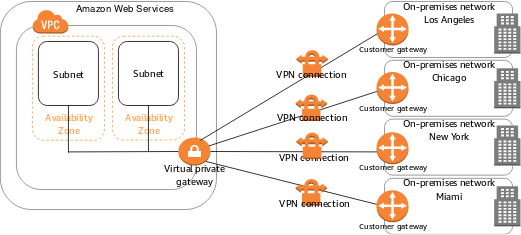

The diagram above was exported from draw.io. Its source (the exported page's mxGraphModel, read from the mxfile embedded in the PNG):
<mxGraphModel dx="2926" dy="982" grid="1" gridSize="10" guides="1" tooltips="1" connect="1" arrows="1" fold="1" page="1" pageScale="1" pageWidth="827" pageHeight="1169" math="0" shadow="0">
  <root>
    <mxCell id="0" />
    <mxCell id="1" parent="0" />
    <mxCell id="x-6EVLpbrBiMkBA4FWFt-1" value="" style="rounded=1;whiteSpace=wrap;html=1;strokeColor=#808080;" parent="1" vertex="1">
      <mxGeometry x="20" y="20" width="270" height="260" as="geometry" />
    </mxCell>
    <mxCell id="x-6EVLpbrBiMkBA4FWFt-2" value="" style="rounded=1;whiteSpace=wrap;html=1;strokeColor=#808080;" parent="1" vertex="1">
      <mxGeometry x="40" y="50" width="225" height="205" as="geometry" />
    </mxCell>
    <mxCell id="x-6EVLpbrBiMkBA4FWFt-3" value="" style="rounded=1;whiteSpace=wrap;html=1;strokeColor=#808080;" parent="1" vertex="1">
      <mxGeometry x="500" y="167" width="160" height="70" as="geometry" />
    </mxCell>
    <mxCell id="x-6EVLpbrBiMkBA4FWFt-4" value="" style="outlineConnect=0;dashed=0;verticalLabelPosition=bottom;verticalAlign=top;align=center;html=1;shape=mxgraph.aws3.virtual_private_cloud;fillColor=#F58534;gradientColor=none;" parent="1" vertex="1">
      <mxGeometry x="60" y="30" width="45" height="30" as="geometry" />
    </mxCell>
    <mxCell id="x-6EVLpbrBiMkBA4FWFt-6" value="&lt;font face=&quot;Amazon Ember&quot;&gt;Virtual private gateway&lt;/font&gt;" style="text;html=1;strokeColor=none;fillColor=none;align=center;verticalAlign=middle;whiteSpace=wrap;rounded=0;" parent="1" vertex="1">
      <mxGeometry x="217" y="227" width="90" height="20" as="geometry" />
    </mxCell>
    <mxCell id="x-6EVLpbrBiMkBA4FWFt-7" value="&lt;font face=&quot;Amazon Ember&quot;&gt;VPN connection&lt;/font&gt;" style="text;html=1;strokeColor=none;fillColor=none;align=center;verticalAlign=middle;whiteSpace=wrap;rounded=0;" parent="1" vertex="1">
      <mxGeometry x="366.5" y="213" width="90" height="20" as="geometry" />
    </mxCell>
    <mxCell id="x-6EVLpbrBiMkBA4FWFt-9" value="" style="outlineConnect=0;dashed=0;verticalLabelPosition=bottom;verticalAlign=top;align=center;html=1;shape=mxgraph.aws3.vpn_gateway;fillColor=#F58534;gradientColor=none;" parent="1" vertex="1">
      <mxGeometry x="242.5" y="190" width="40" height="35" as="geometry" />
    </mxCell>
    <mxCell id="x-6EVLpbrBiMkBA4FWFt-10" value="" style="endArrow=none;html=1;exitX=1;exitY=0.5;exitDx=0;exitDy=0;exitPerimeter=0;" parent="1" source="x-6EVLpbrBiMkBA4FWFt-9" edge="1">
      <mxGeometry width="50" height="50" relative="1" as="geometry">
        <mxPoint x="310" y="200" as="sourcePoint" />
        <mxPoint x="500" y="208" as="targetPoint" />
      </mxGeometry>
    </mxCell>
    <mxCell id="x-6EVLpbrBiMkBA4FWFt-11" value="" style="outlineConnect=0;dashed=0;verticalLabelPosition=bottom;verticalAlign=top;align=center;html=1;shape=mxgraph.aws3.vpn_connection;fillColor=#F58534;gradientColor=none;" parent="1" vertex="1">
      <mxGeometry x="390" y="183" width="39" height="34" as="geometry" />
    </mxCell>
    <mxCell id="x-6EVLpbrBiMkBA4FWFt-13" value="Amazon Web Services" style="text;html=1;strokeColor=none;fillColor=none;align=center;verticalAlign=middle;whiteSpace=wrap;rounded=0;" parent="1" vertex="1">
      <mxGeometry x="110" y="20" width="130" height="20" as="geometry" />
    </mxCell>
    <mxCell id="x-6EVLpbrBiMkBA4FWFt-15" value="" style="rounded=1;whiteSpace=wrap;html=1;strokeColor=#ff9933;dashed=1;" parent="1" vertex="1">
      <mxGeometry x="60" y="63.5" width="90" height="130" as="geometry" />
    </mxCell>
    <mxCell id="x-6EVLpbrBiMkBA4FWFt-16" value="" style="rounded=1;whiteSpace=wrap;html=1;strokeColor=#ff9933;dashed=1;" parent="1" vertex="1">
      <mxGeometry x="160" y="63.5" width="90" height="129.5" as="geometry" />
    </mxCell>
    <mxCell id="x-6EVLpbrBiMkBA4FWFt-17" value="&lt;font face=&quot;Amazon Ember&quot; color=&quot;#ff9933&quot;&gt;Availability Zone&lt;/font&gt;" style="text;html=1;strokeColor=none;fillColor=none;align=center;verticalAlign=middle;whiteSpace=wrap;rounded=0;" parent="1" vertex="1">
      <mxGeometry x="60" y="163" width="90" height="20" as="geometry" />
    </mxCell>
    <mxCell id="x-6EVLpbrBiMkBA4FWFt-18" value="&lt;font face=&quot;Amazon Ember&quot; color=&quot;#ff9933&quot;&gt;Availability Zone&lt;/font&gt;" style="text;html=1;strokeColor=none;fillColor=none;align=center;verticalAlign=middle;whiteSpace=wrap;rounded=0;" parent="1" vertex="1">
      <mxGeometry x="160" y="163" width="90" height="20" as="geometry" />
    </mxCell>
    <mxCell id="x-6EVLpbrBiMkBA4FWFt-19" value="" style="endArrow=none;html=1;" parent="1" edge="1">
      <mxGeometry width="50" height="50" relative="1" as="geometry">
        <mxPoint x="105" y="209" as="sourcePoint" />
        <mxPoint x="105" y="149" as="targetPoint" />
      </mxGeometry>
    </mxCell>
    <mxCell id="x-6EVLpbrBiMkBA4FWFt-20" value="" style="endArrow=none;html=1;" parent="1" edge="1">
      <mxGeometry width="50" height="50" relative="1" as="geometry">
        <mxPoint x="205" y="208" as="sourcePoint" />
        <mxPoint x="205" y="148" as="targetPoint" />
      </mxGeometry>
    </mxCell>
    <mxCell id="x-6EVLpbrBiMkBA4FWFt-21" value="" style="endArrow=none;html=1;entryX=0;entryY=0.5;entryDx=0;entryDy=0;entryPerimeter=0;" parent="1" target="x-6EVLpbrBiMkBA4FWFt-9" edge="1">
      <mxGeometry width="50" height="50" relative="1" as="geometry">
        <mxPoint x="105" y="208" as="sourcePoint" />
        <mxPoint x="225" y="220" as="targetPoint" />
      </mxGeometry>
    </mxCell>
    <mxCell id="x-6EVLpbrBiMkBA4FWFt-22" value="Subnet" style="rounded=1;whiteSpace=wrap;html=1;strokeColor=#000000;fontFamily=Amazon Ember;" parent="1" vertex="1">
      <mxGeometry x="67.5" y="70" width="75" height="80" as="geometry" />
    </mxCell>
    <mxCell id="x-6EVLpbrBiMkBA4FWFt-23" value="&lt;font face=&quot;Amazon Ember&quot;&gt;Subnet&lt;/font&gt;" style="rounded=1;whiteSpace=wrap;html=1;strokeColor=#000000;" parent="1" vertex="1">
      <mxGeometry x="167.5" y="70" width="75" height="80" as="geometry" />
    </mxCell>
    <mxCell id="x-6EVLpbrBiMkBA4FWFt-26" value="" style="rounded=1;whiteSpace=wrap;html=1;strokeColor=#808080;" parent="1" vertex="1">
      <mxGeometry x="500" y="93.5" width="160" height="70" as="geometry" />
    </mxCell>
    <mxCell id="x-6EVLpbrBiMkBA4FWFt-27" value="" style="rounded=1;whiteSpace=wrap;html=1;strokeColor=#808080;" parent="1" vertex="1">
      <mxGeometry x="500" y="20" width="160" height="70" as="geometry" />
    </mxCell>
    <mxCell id="x-6EVLpbrBiMkBA4FWFt-28" value="" style="rounded=1;whiteSpace=wrap;html=1;strokeColor=#808080;" parent="1" vertex="1">
      <mxGeometry x="500" y="241" width="160" height="70" as="geometry" />
    </mxCell>
    <mxCell id="x-6EVLpbrBiMkBA4FWFt-29" value="" style="endArrow=none;html=1;exitX=1;exitY=0.5;exitDx=0;exitDy=0;exitPerimeter=0;entryX=0;entryY=0.5;entryDx=0;entryDy=0;" parent="1" target="x-6EVLpbrBiMkBA4FWFt-27" edge="1">
      <mxGeometry width="50" height="50" relative="1" as="geometry">
        <mxPoint x="270" y="193.5" as="sourcePoint" />
        <mxPoint x="487.5" y="194" as="targetPoint" />
      </mxGeometry>
    </mxCell>
    <mxCell id="x-6EVLpbrBiMkBA4FWFt-30" value="" style="endArrow=none;html=1;exitX=1;exitY=0.5;exitDx=0;exitDy=0;exitPerimeter=0;" parent="1" edge="1">
      <mxGeometry width="50" height="50" relative="1" as="geometry">
        <mxPoint x="280.5" y="200.5" as="sourcePoint" />
        <mxPoint x="498" y="130" as="targetPoint" />
      </mxGeometry>
    </mxCell>
    <mxCell id="x-6EVLpbrBiMkBA4FWFt-33" value="" style="endArrow=none;html=1;exitX=0.855;exitY=0.855;exitDx=0;exitDy=0;exitPerimeter=0;" parent="1" source="x-6EVLpbrBiMkBA4FWFt-9" edge="1">
      <mxGeometry width="50" height="50" relative="1" as="geometry">
        <mxPoint x="282.5" y="275.5" as="sourcePoint" />
        <mxPoint x="500" y="276" as="targetPoint" />
      </mxGeometry>
    </mxCell>
    <mxCell id="x-6EVLpbrBiMkBA4FWFt-34" value="" style="outlineConnect=0;dashed=0;verticalLabelPosition=bottom;verticalAlign=top;align=center;html=1;shape=mxgraph.aws3.vpn_connection;fillColor=#F58534;gradientColor=none;" parent="1" vertex="1">
      <mxGeometry x="390" y="80" width="39" height="34" as="geometry" />
    </mxCell>
    <mxCell id="x-6EVLpbrBiMkBA4FWFt-37" value="" style="outlineConnect=0;dashed=0;verticalLabelPosition=bottom;verticalAlign=top;align=center;html=1;shape=mxgraph.aws3.vpn_connection;fillColor=#F58534;gradientColor=none;" parent="1" vertex="1">
      <mxGeometry x="389" y="135.5" width="39" height="34" as="geometry" />
    </mxCell>
    <mxCell id="x-6EVLpbrBiMkBA4FWFt-38" value="" style="outlineConnect=0;dashed=0;verticalLabelPosition=bottom;verticalAlign=top;align=center;html=1;shape=mxgraph.aws3.vpn_connection;fillColor=#F58534;gradientColor=none;" parent="1" vertex="1">
      <mxGeometry x="389" y="241" width="39" height="34" as="geometry" />
    </mxCell>
    <mxCell id="x-6EVLpbrBiMkBA4FWFt-39" value="&lt;font face=&quot;Amazon Ember&quot;&gt;VPN connection&lt;/font&gt;" style="text;html=1;strokeColor=none;fillColor=none;align=center;verticalAlign=middle;whiteSpace=wrap;rounded=0;" parent="1" vertex="1">
      <mxGeometry x="364.5" y="163.5" width="90" height="20" as="geometry" />
    </mxCell>
    <mxCell id="x-6EVLpbrBiMkBA4FWFt-40" value="&lt;font face=&quot;Amazon Ember&quot;&gt;VPN connection&lt;/font&gt;" style="text;html=1;strokeColor=none;fillColor=none;align=center;verticalAlign=middle;whiteSpace=wrap;rounded=0;" parent="1" vertex="1">
      <mxGeometry x="363.5" y="110" width="90" height="20" as="geometry" />
    </mxCell>
    <mxCell id="x-6EVLpbrBiMkBA4FWFt-41" value="&lt;font face=&quot;Amazon Ember&quot;&gt;VPN connection&lt;/font&gt;" style="text;html=1;strokeColor=none;fillColor=none;align=center;verticalAlign=middle;whiteSpace=wrap;rounded=0;" parent="1" vertex="1">
      <mxGeometry x="367" y="271" width="90" height="20" as="geometry" />
    </mxCell>
    <mxCell id="x-6EVLpbrBiMkBA4FWFt-42" value="" style="outlineConnect=0;dashed=0;verticalLabelPosition=bottom;verticalAlign=top;align=center;html=1;shape=mxgraph.aws3.customer_gateway;fillColor=#F58534;gradientColor=none;" parent="1" vertex="1">
      <mxGeometry x="490" y="35" width="40" height="40" as="geometry" />
    </mxCell>
    <mxCell id="x-6EVLpbrBiMkBA4FWFt-43" value="" style="outlineConnect=0;dashed=0;verticalLabelPosition=bottom;verticalAlign=top;align=center;html=1;shape=mxgraph.aws3.customer_gateway;fillColor=#F58534;gradientColor=none;" parent="1" vertex="1">
      <mxGeometry x="490" y="108.25" width="40" height="40" as="geometry" />
    </mxCell>
    <mxCell id="x-6EVLpbrBiMkBA4FWFt-44" value="" style="outlineConnect=0;dashed=0;verticalLabelPosition=bottom;verticalAlign=top;align=center;html=1;shape=mxgraph.aws3.customer_gateway;fillColor=#F58534;gradientColor=none;" parent="1" vertex="1">
      <mxGeometry x="490" y="183.5" width="40" height="40" as="geometry" />
    </mxCell>
    <mxCell id="x-6EVLpbrBiMkBA4FWFt-45" value="" style="outlineConnect=0;dashed=0;verticalLabelPosition=bottom;verticalAlign=top;align=center;html=1;shape=mxgraph.aws3.customer_gateway;fillColor=#F58534;gradientColor=none;" parent="1" vertex="1">
      <mxGeometry x="490" y="256" width="40" height="40" as="geometry" />
    </mxCell>
    <mxCell id="x-6EVLpbrBiMkBA4FWFt-46" value="" style="outlineConnect=0;dashed=0;verticalLabelPosition=bottom;verticalAlign=top;align=center;html=1;shape=mxgraph.aws3.office_building;fillColor=#7D7C7C;gradientColor=none;" parent="1" vertex="1">
      <mxGeometry x="637" y="251" width="33" height="50" as="geometry" />
    </mxCell>
    <mxCell id="x-6EVLpbrBiMkBA4FWFt-47" value="" style="outlineConnect=0;dashed=0;verticalLabelPosition=bottom;verticalAlign=top;align=center;html=1;shape=mxgraph.aws3.office_building;fillColor=#7D7C7C;gradientColor=none;" parent="1" vertex="1">
      <mxGeometry x="637" y="175" width="33" height="50" as="geometry" />
    </mxCell>
    <mxCell id="x-6EVLpbrBiMkBA4FWFt-48" value="" style="outlineConnect=0;dashed=0;verticalLabelPosition=bottom;verticalAlign=top;align=center;html=1;shape=mxgraph.aws3.office_building;fillColor=#7D7C7C;gradientColor=none;" parent="1" vertex="1">
      <mxGeometry x="637" y="103.5" width="33" height="50" as="geometry" />
    </mxCell>
    <mxCell id="x-6EVLpbrBiMkBA4FWFt-49" value="" style="outlineConnect=0;dashed=0;verticalLabelPosition=bottom;verticalAlign=top;align=center;html=1;shape=mxgraph.aws3.office_building;fillColor=#7D7C7C;gradientColor=none;" parent="1" vertex="1">
      <mxGeometry x="637" y="35" width="33" height="50" as="geometry" />
    </mxCell>
    <mxCell id="x-6EVLpbrBiMkBA4FWFt-12" value="&lt;font face=&quot;Amazon Ember&quot;&gt;On-premises network&lt;br&gt;Miami&lt;br&gt;&lt;/font&gt;" style="text;html=1;strokeColor=none;fillColor=none;align=center;verticalAlign=middle;whiteSpace=wrap;rounded=0;" parent="1" vertex="1">
      <mxGeometry x="520" y="245" width="120" height="20" as="geometry" />
    </mxCell>
    <mxCell id="x-6EVLpbrBiMkBA4FWFt-50" value="&lt;font face=&quot;Amazon Ember&quot;&gt;On-premises network&lt;br&gt;New York&lt;br&gt;&lt;/font&gt;" style="text;html=1;strokeColor=none;fillColor=none;align=center;verticalAlign=middle;whiteSpace=wrap;rounded=0;" parent="1" vertex="1">
      <mxGeometry x="520" y="171" width="120" height="20" as="geometry" />
    </mxCell>
    <mxCell id="x-6EVLpbrBiMkBA4FWFt-51" value="&lt;font face=&quot;Amazon Ember&quot;&gt;On-premises network&lt;br&gt;Chicago&lt;br&gt;&lt;/font&gt;" style="text;html=1;strokeColor=none;fillColor=none;align=center;verticalAlign=middle;whiteSpace=wrap;rounded=0;" parent="1" vertex="1">
      <mxGeometry x="520" y="97" width="120" height="20" as="geometry" />
    </mxCell>
    <mxCell id="x-6EVLpbrBiMkBA4FWFt-52" value="&lt;font face=&quot;Amazon Ember&quot;&gt;On-premises network&lt;br&gt;Los Angeles&lt;br&gt;&lt;/font&gt;" style="text;html=1;strokeColor=none;fillColor=none;align=center;verticalAlign=middle;whiteSpace=wrap;rounded=0;" parent="1" vertex="1">
      <mxGeometry x="520" y="24" width="120" height="20" as="geometry" />
    </mxCell>
    <mxCell id="x-6EVLpbrBiMkBA4FWFt-8" value="&lt;font face=&quot;Amazon Ember&quot; style=&quot;font-size: 10px&quot;&gt;Customer gateway&lt;/font&gt;" style="text;html=1;strokeColor=none;fillColor=none;align=center;verticalAlign=middle;whiteSpace=wrap;rounded=0;" parent="1" vertex="1">
      <mxGeometry x="465" y="291" width="90" height="20" as="geometry" />
    </mxCell>
    <mxCell id="x-6EVLpbrBiMkBA4FWFt-53" value="&lt;font face=&quot;Amazon Ember&quot; style=&quot;font-size: 10px&quot;&gt;Customer gateway&lt;/font&gt;" style="text;html=1;strokeColor=none;fillColor=none;align=center;verticalAlign=middle;whiteSpace=wrap;rounded=0;" parent="1" vertex="1">
      <mxGeometry x="465" y="217" width="90" height="20" as="geometry" />
    </mxCell>
    <mxCell id="x-6EVLpbrBiMkBA4FWFt-54" value="&lt;font face=&quot;Amazon Ember&quot; style=&quot;font-size: 10px&quot;&gt;Customer gateway&lt;/font&gt;" style="text;html=1;strokeColor=none;fillColor=none;align=center;verticalAlign=middle;whiteSpace=wrap;rounded=0;" parent="1" vertex="1">
      <mxGeometry x="465" y="143.5" width="90" height="20" as="geometry" />
    </mxCell>
    <mxCell id="x-6EVLpbrBiMkBA4FWFt-55" value="&lt;font face=&quot;Amazon Ember&quot; style=&quot;font-size: 10px&quot;&gt;Customer gateway&lt;/font&gt;" style="text;html=1;strokeColor=none;fillColor=none;align=center;verticalAlign=middle;whiteSpace=wrap;rounded=0;" parent="1" vertex="1">
      <mxGeometry x="465" y="70" width="90" height="20" as="geometry" />
    </mxCell>
  </root>
</mxGraphModel>